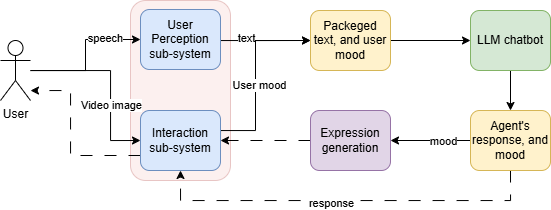

The diagram above was exported from draw.io. Its source (the exported page's mxGraphModel, read from the mxfile embedded in the PNG):
<mxGraphModel dx="1105" dy="595" grid="1" gridSize="10" guides="1" tooltips="1" connect="1" arrows="1" fold="1" page="1" pageScale="1" pageWidth="850" pageHeight="1100" math="0" shadow="0">
  <root>
    <mxCell id="0" />
    <mxCell id="1" parent="0" />
    <mxCell id="RdI-R6nXzMOCluYzVIAY-59" value="" style="rounded=1;whiteSpace=wrap;html=1;fillColor=#f8cecc;strokeColor=#b85450;opacity=30;" vertex="1" parent="1">
      <mxGeometry x="200" y="590" width="100" height="180" as="geometry" />
    </mxCell>
    <mxCell id="RdI-R6nXzMOCluYzVIAY-19" value="User" style="shape=umlActor;verticalLabelPosition=bottom;verticalAlign=top;html=1;outlineConnect=0;" vertex="1" parent="1">
      <mxGeometry x="70" y="630" width="30" height="60" as="geometry" />
    </mxCell>
    <mxCell id="RdI-R6nXzMOCluYzVIAY-27" style="edgeStyle=orthogonalEdgeStyle;rounded=0;orthogonalLoop=1;jettySize=auto;html=1;exitX=1;exitY=0.5;exitDx=0;exitDy=0;entryX=0;entryY=0.5;entryDx=0;entryDy=0;" edge="1" parent="1" source="RdI-R6nXzMOCluYzVIAY-22" target="RdI-R6nXzMOCluYzVIAY-26">
      <mxGeometry relative="1" as="geometry">
        <Array as="points">
          <mxPoint x="290" y="720" />
          <mxPoint x="325" y="720" />
          <mxPoint x="325" y="630" />
        </Array>
      </mxGeometry>
    </mxCell>
    <mxCell id="RdI-R6nXzMOCluYzVIAY-50" value="User mood" style="edgeLabel;html=1;align=center;verticalAlign=middle;resizable=0;points=[];" vertex="1" connectable="0" parent="RdI-R6nXzMOCluYzVIAY-27">
      <mxGeometry x="-0.0489" y="-3" relative="1" as="geometry">
        <mxPoint as="offset" />
      </mxGeometry>
    </mxCell>
    <mxCell id="RdI-R6nXzMOCluYzVIAY-42" style="edgeStyle=orthogonalEdgeStyle;rounded=0;orthogonalLoop=1;jettySize=auto;html=1;exitX=0;exitY=0.5;exitDx=0;exitDy=0;endArrow=none;endFill=0;startArrow=classic;startFill=1;" edge="1" parent="1" source="RdI-R6nXzMOCluYzVIAY-22" target="RdI-R6nXzMOCluYzVIAY-19">
      <mxGeometry relative="1" as="geometry">
        <Array as="points">
          <mxPoint x="180" y="730" />
          <mxPoint x="180" y="660" />
        </Array>
      </mxGeometry>
    </mxCell>
    <mxCell id="RdI-R6nXzMOCluYzVIAY-53" value="Video image" style="edgeLabel;html=1;align=center;verticalAlign=middle;resizable=0;points=[];" vertex="1" connectable="0" parent="RdI-R6nXzMOCluYzVIAY-42">
      <mxGeometry x="-0.2743" relative="1" as="geometry">
        <mxPoint as="offset" />
      </mxGeometry>
    </mxCell>
    <mxCell id="RdI-R6nXzMOCluYzVIAY-49" style="edgeStyle=orthogonalEdgeStyle;rounded=0;orthogonalLoop=1;jettySize=auto;html=1;exitX=0;exitY=0.75;exitDx=0;exitDy=0;dashed=1;dashPattern=12 12;" edge="1" parent="1" source="RdI-R6nXzMOCluYzVIAY-22" target="RdI-R6nXzMOCluYzVIAY-19">
      <mxGeometry relative="1" as="geometry">
        <Array as="points">
          <mxPoint x="140" y="745" />
          <mxPoint x="140" y="680" />
        </Array>
      </mxGeometry>
    </mxCell>
    <mxCell id="RdI-R6nXzMOCluYzVIAY-22" value="Interaction sub-system" style="rounded=1;whiteSpace=wrap;html=1;fillColor=#dae8fc;strokeColor=#6c8ebf;" vertex="1" parent="1">
      <mxGeometry x="210" y="700" width="80" height="60" as="geometry" />
    </mxCell>
    <mxCell id="RdI-R6nXzMOCluYzVIAY-28" style="edgeStyle=orthogonalEdgeStyle;rounded=0;orthogonalLoop=1;jettySize=auto;html=1;exitX=1;exitY=0.5;exitDx=0;exitDy=0;entryX=0;entryY=0.5;entryDx=0;entryDy=0;" edge="1" parent="1" source="RdI-R6nXzMOCluYzVIAY-23" target="RdI-R6nXzMOCluYzVIAY-26">
      <mxGeometry relative="1" as="geometry">
        <Array as="points">
          <mxPoint x="290" y="630" />
        </Array>
      </mxGeometry>
    </mxCell>
    <mxCell id="RdI-R6nXzMOCluYzVIAY-51" value="text" style="edgeLabel;html=1;align=center;verticalAlign=middle;resizable=0;points=[];" vertex="1" connectable="0" parent="RdI-R6nXzMOCluYzVIAY-28">
      <mxGeometry x="-0.3921" y="3" relative="1" as="geometry">
        <mxPoint x="-1" as="offset" />
      </mxGeometry>
    </mxCell>
    <mxCell id="RdI-R6nXzMOCluYzVIAY-47" style="edgeStyle=orthogonalEdgeStyle;rounded=0;orthogonalLoop=1;jettySize=auto;html=1;exitX=0;exitY=0.5;exitDx=0;exitDy=0;startArrow=classic;startFill=1;endArrow=none;endFill=0;" edge="1" parent="1" source="RdI-R6nXzMOCluYzVIAY-23" target="RdI-R6nXzMOCluYzVIAY-19">
      <mxGeometry relative="1" as="geometry" />
    </mxCell>
    <mxCell id="RdI-R6nXzMOCluYzVIAY-52" value="speech" style="edgeLabel;html=1;align=center;verticalAlign=middle;resizable=0;points=[];" vertex="1" connectable="0" parent="RdI-R6nXzMOCluYzVIAY-47">
      <mxGeometry x="-0.4858" y="-2" relative="1" as="geometry">
        <mxPoint as="offset" />
      </mxGeometry>
    </mxCell>
    <mxCell id="RdI-R6nXzMOCluYzVIAY-23" value="User Perception sub-system" style="rounded=1;whiteSpace=wrap;html=1;fillColor=#dae8fc;strokeColor=#6c8ebf;" vertex="1" parent="1">
      <mxGeometry x="210" y="599" width="80" height="60" as="geometry" />
    </mxCell>
    <mxCell id="RdI-R6nXzMOCluYzVIAY-30" style="edgeStyle=orthogonalEdgeStyle;rounded=0;orthogonalLoop=1;jettySize=auto;html=1;exitX=1;exitY=0.5;exitDx=0;exitDy=0;entryX=0;entryY=0.5;entryDx=0;entryDy=0;" edge="1" parent="1" source="RdI-R6nXzMOCluYzVIAY-26" target="RdI-R6nXzMOCluYzVIAY-29">
      <mxGeometry relative="1" as="geometry" />
    </mxCell>
    <mxCell id="RdI-R6nXzMOCluYzVIAY-26" value="Packeged text, and user mood" style="rounded=1;whiteSpace=wrap;html=1;fillColor=#fff2cc;strokeColor=#d6b656;" vertex="1" parent="1">
      <mxGeometry x="380" y="600" width="80" height="60" as="geometry" />
    </mxCell>
    <mxCell id="RdI-R6nXzMOCluYzVIAY-32" style="edgeStyle=orthogonalEdgeStyle;rounded=0;orthogonalLoop=1;jettySize=auto;html=1;exitX=0.5;exitY=1;exitDx=0;exitDy=0;" edge="1" parent="1" source="RdI-R6nXzMOCluYzVIAY-29" target="RdI-R6nXzMOCluYzVIAY-31">
      <mxGeometry relative="1" as="geometry" />
    </mxCell>
    <mxCell id="RdI-R6nXzMOCluYzVIAY-29" value="LLM chatbot" style="rounded=1;whiteSpace=wrap;html=1;fillColor=#d5e8d4;strokeColor=#82b366;" vertex="1" parent="1">
      <mxGeometry x="540" y="600" width="80" height="60" as="geometry" />
    </mxCell>
    <mxCell id="RdI-R6nXzMOCluYzVIAY-44" style="edgeStyle=orthogonalEdgeStyle;rounded=0;orthogonalLoop=1;jettySize=auto;html=1;exitX=0;exitY=0.5;exitDx=0;exitDy=0;" edge="1" parent="1" source="RdI-R6nXzMOCluYzVIAY-31" target="RdI-R6nXzMOCluYzVIAY-35">
      <mxGeometry relative="1" as="geometry" />
    </mxCell>
    <mxCell id="RdI-R6nXzMOCluYzVIAY-56" value="mood" style="edgeLabel;html=1;align=center;verticalAlign=middle;resizable=0;points=[];" vertex="1" connectable="0" parent="RdI-R6nXzMOCluYzVIAY-44">
      <mxGeometry x="-0.3063" relative="1" as="geometry">
        <mxPoint as="offset" />
      </mxGeometry>
    </mxCell>
    <mxCell id="RdI-R6nXzMOCluYzVIAY-45" style="edgeStyle=orthogonalEdgeStyle;rounded=0;orthogonalLoop=1;jettySize=auto;html=1;exitX=0.5;exitY=1;exitDx=0;exitDy=0;entryX=0.5;entryY=1;entryDx=0;entryDy=0;dashed=1;dashPattern=12 12;" edge="1" parent="1" source="RdI-R6nXzMOCluYzVIAY-31" target="RdI-R6nXzMOCluYzVIAY-22">
      <mxGeometry relative="1" as="geometry">
        <Array as="points">
          <mxPoint x="580" y="790" />
          <mxPoint x="250" y="790" />
        </Array>
      </mxGeometry>
    </mxCell>
    <mxCell id="RdI-R6nXzMOCluYzVIAY-58" value="response" style="edgeLabel;html=1;align=center;verticalAlign=middle;resizable=0;points=[];" vertex="1" connectable="0" parent="RdI-R6nXzMOCluYzVIAY-45">
      <mxGeometry x="0.0754" y="2" relative="1" as="geometry">
        <mxPoint as="offset" />
      </mxGeometry>
    </mxCell>
    <mxCell id="RdI-R6nXzMOCluYzVIAY-31" value="Agent's response, and mood" style="rounded=1;whiteSpace=wrap;html=1;fillColor=#fff2cc;strokeColor=#d6b656;" vertex="1" parent="1">
      <mxGeometry x="540" y="700" width="80" height="60" as="geometry" />
    </mxCell>
    <mxCell id="RdI-R6nXzMOCluYzVIAY-43" style="edgeStyle=orthogonalEdgeStyle;rounded=0;orthogonalLoop=1;jettySize=auto;html=1;exitX=0;exitY=0.5;exitDx=0;exitDy=0;dashed=1;dashPattern=12 12;" edge="1" parent="1" source="RdI-R6nXzMOCluYzVIAY-35" target="RdI-R6nXzMOCluYzVIAY-22">
      <mxGeometry relative="1" as="geometry" />
    </mxCell>
    <mxCell id="RdI-R6nXzMOCluYzVIAY-35" value="Expression generation" style="rounded=1;whiteSpace=wrap;html=1;fillColor=#e1d5e7;strokeColor=#9673a6;" vertex="1" parent="1">
      <mxGeometry x="380" y="700" width="80" height="60" as="geometry" />
    </mxCell>
  </root>
</mxGraphModel>